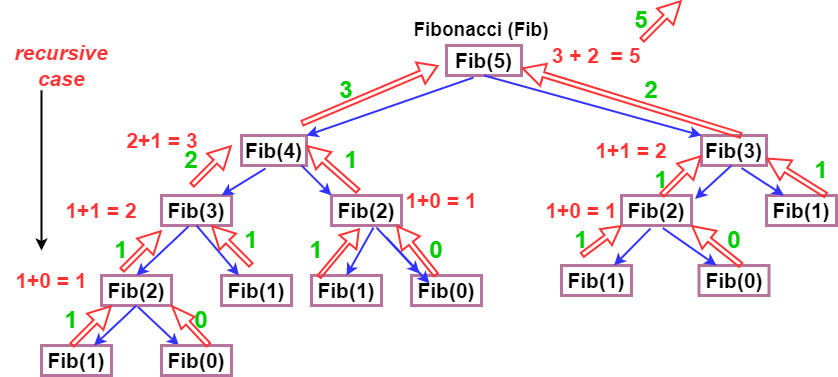

The diagram above was exported from draw.io. Its source (the exported page's mxGraphModel, read from the mxfile embedded in the PNG):
<mxGraphModel dx="1718" dy="425" grid="1" gridSize="10" guides="1" tooltips="1" connect="1" arrows="1" fold="1" page="1" pageScale="1" pageWidth="850" pageHeight="1100" math="0" shadow="0">
  <root>
    <mxCell id="0" />
    <mxCell id="1" parent="0" />
    <mxCell id="2" value="&lt;b&gt;&lt;font style=&quot;font-size: 21px;&quot;&gt;Fib(5)&lt;/font&gt;&lt;/b&gt;" style="rounded=0;whiteSpace=wrap;html=1;strokeColor=#B5739D;strokeWidth=3;" vertex="1" parent="1">
      <mxGeometry x="365" y="70" width="75" height="30" as="geometry" />
    </mxCell>
    <mxCell id="3" value="&lt;b&gt;Fibonacci (Fib)&lt;/b&gt;" style="text;html=1;strokeColor=none;fillColor=none;align=center;verticalAlign=middle;whiteSpace=wrap;rounded=0;fontSize=19;" vertex="1" parent="1">
      <mxGeometry x="275" y="40" width="250" height="30" as="geometry" />
    </mxCell>
    <mxCell id="4" value="&lt;b&gt;&lt;font style=&quot;font-size: 21px;&quot;&gt;Fib(4)&lt;/font&gt;&lt;/b&gt;" style="rounded=0;whiteSpace=wrap;html=1;strokeColor=#B5739D;strokeWidth=3;" vertex="1" parent="1">
      <mxGeometry x="160" y="160" width="65" height="30" as="geometry" />
    </mxCell>
    <mxCell id="5" value="&lt;b&gt;&lt;font style=&quot;font-size: 21px;&quot;&gt;Fib(3)&lt;/font&gt;&lt;/b&gt;" style="rounded=0;whiteSpace=wrap;html=1;strokeColor=#B5739D;strokeWidth=3;" vertex="1" parent="1">
      <mxGeometry x="80" y="220" width="70" height="30" as="geometry" />
    </mxCell>
    <mxCell id="6" value="&lt;font color=&quot;#00cc00&quot;&gt;&lt;b&gt;2&lt;/b&gt;&lt;/font&gt;" style="text;html=1;strokeColor=none;fillColor=none;align=center;verticalAlign=middle;whiteSpace=wrap;rounded=0;strokeWidth=3;fontSize=24;fontColor=#FF3333;" vertex="1" parent="1">
      <mxGeometry x="560" y="100" width="20" height="30" as="geometry" />
    </mxCell>
    <mxCell id="7" value="" style="endArrow=classic;html=1;rounded=0;strokeColor=#3333FF;strokeWidth=2;fontSize=21;fontColor=#FF3333;startArrow=none;exitX=0.5;exitY=1;exitDx=0;exitDy=0;entryX=0.25;entryY=0;entryDx=0;entryDy=0;" edge="1" source="15" target="19" parent="1">
      <mxGeometry width="50" height="50" relative="1" as="geometry">
        <mxPoint x="120" y="370" as="sourcePoint" />
        <mxPoint x="120" y="320" as="targetPoint" />
        <Array as="points" />
      </mxGeometry>
    </mxCell>
    <mxCell id="8" value="&lt;font color=&quot;#00cc00&quot;&gt;&lt;b&gt;5&lt;/b&gt;&lt;/font&gt;" style="text;html=1;strokeColor=none;fillColor=none;align=center;verticalAlign=middle;whiteSpace=wrap;rounded=0;strokeWidth=3;fontSize=24;fontColor=#FF3333;" vertex="1" parent="1">
      <mxGeometry x="550" y="30" width="20" height="30" as="geometry" />
    </mxCell>
    <mxCell id="9" value="&lt;b&gt;&lt;i&gt;&lt;font color=&quot;#ff3333&quot;&gt;recursive case&lt;/font&gt;&lt;/i&gt;&lt;/b&gt;" style="text;html=1;strokeColor=none;fillColor=none;align=center;verticalAlign=middle;whiteSpace=wrap;rounded=0;strokeWidth=3;fontSize=21;" vertex="1" parent="1">
      <mxGeometry x="-80" y="70" width="120" height="40" as="geometry" />
    </mxCell>
    <mxCell id="10" value="" style="endArrow=classic;html=1;rounded=0;strokeColor=#000000;strokeWidth=2;fontSize=24;fontColor=#00CC00;" edge="1" parent="1">
      <mxGeometry width="50" height="50" relative="1" as="geometry">
        <mxPoint x="-40" y="115" as="sourcePoint" />
        <mxPoint x="-40" y="275" as="targetPoint" />
      </mxGeometry>
    </mxCell>
    <mxCell id="11" value="&lt;font color=&quot;#00cc00&quot;&gt;&lt;b&gt;1&lt;/b&gt;&lt;/font&gt;" style="text;html=1;strokeColor=none;fillColor=none;align=center;verticalAlign=middle;whiteSpace=wrap;rounded=0;strokeWidth=3;fontSize=24;fontColor=#FF3333;" vertex="1" parent="1">
      <mxGeometry x="730" y="180" width="20" height="30" as="geometry" />
    </mxCell>
    <mxCell id="12" value="&lt;b&gt;1+0 = 1&lt;/b&gt;" style="text;html=1;strokeColor=none;fillColor=none;align=center;verticalAlign=middle;whiteSpace=wrap;rounded=0;strokeWidth=3;fontSize=21;fontColor=#FF3333;" vertex="1" parent="1">
      <mxGeometry x="-70" y="290" width="80" height="30" as="geometry" />
    </mxCell>
    <mxCell id="13" value="&lt;b&gt;&lt;font style=&quot;font-size: 21px;&quot;&gt;Fib(2)&lt;/font&gt;&lt;/b&gt;" style="rounded=0;whiteSpace=wrap;html=1;strokeColor=#B5739D;strokeWidth=3;" vertex="1" parent="1">
      <mxGeometry x="250" y="220" width="70" height="30" as="geometry" />
    </mxCell>
    <mxCell id="14" value="&lt;b&gt;&lt;font style=&quot;font-size: 21px;&quot;&gt;Fib(1)&lt;/font&gt;&lt;/b&gt;" style="rounded=0;whiteSpace=wrap;html=1;strokeColor=#B5739D;strokeWidth=3;" vertex="1" parent="1">
      <mxGeometry x="140" y="300" width="70" height="30" as="geometry" />
    </mxCell>
    <mxCell id="15" value="&lt;b&gt;&lt;font style=&quot;font-size: 21px;&quot;&gt;Fib(2)&lt;/font&gt;&lt;/b&gt;" style="rounded=0;whiteSpace=wrap;html=1;strokeColor=#B5739D;strokeWidth=3;" vertex="1" parent="1">
      <mxGeometry x="20" y="300" width="70" height="30" as="geometry" />
    </mxCell>
    <mxCell id="16" value="&lt;b&gt;&lt;font style=&quot;font-size: 21px;&quot;&gt;Fib(1)&lt;/font&gt;&lt;/b&gt;" style="rounded=0;whiteSpace=wrap;html=1;strokeColor=#B5739D;strokeWidth=3;" vertex="1" parent="1">
      <mxGeometry x="230" y="300" width="70" height="30" as="geometry" />
    </mxCell>
    <mxCell id="17" value="&lt;b&gt;&lt;font style=&quot;font-size: 21px;&quot;&gt;Fib(0)&lt;/font&gt;&lt;/b&gt;" style="rounded=0;whiteSpace=wrap;html=1;strokeColor=#B5739D;strokeWidth=3;" vertex="1" parent="1">
      <mxGeometry x="330" y="300" width="70" height="30" as="geometry" />
    </mxCell>
    <mxCell id="18" value="&lt;b&gt;&lt;font style=&quot;font-size: 21px;&quot;&gt;Fib(1)&lt;/font&gt;&lt;/b&gt;" style="rounded=0;whiteSpace=wrap;html=1;strokeColor=#B5739D;strokeWidth=3;" vertex="1" parent="1">
      <mxGeometry x="-40" y="370" width="70" height="30" as="geometry" />
    </mxCell>
    <mxCell id="19" value="&lt;b&gt;&lt;font style=&quot;font-size: 21px;&quot;&gt;Fib(0)&lt;/font&gt;&lt;/b&gt;" style="rounded=0;whiteSpace=wrap;html=1;strokeColor=#B5739D;strokeWidth=3;" vertex="1" parent="1">
      <mxGeometry x="80" y="370" width="70" height="30" as="geometry" />
    </mxCell>
    <mxCell id="20" value="" style="endArrow=classic;html=1;rounded=0;exitX=0.5;exitY=1;exitDx=0;exitDy=0;entryX=0.75;entryY=0;entryDx=0;entryDy=0;strokeColor=#3333FF;strokeWidth=2;" edge="1" source="15" target="18" parent="1">
      <mxGeometry width="50" height="50" relative="1" as="geometry">
        <mxPoint x="-120" y="390" as="sourcePoint" />
        <mxPoint x="-70" y="340" as="targetPoint" />
      </mxGeometry>
    </mxCell>
    <mxCell id="21" value="" style="endArrow=classic;html=1;rounded=0;exitX=0.386;exitY=1.033;exitDx=0;exitDy=0;entryX=0.5;entryY=0;entryDx=0;entryDy=0;strokeColor=#3333FF;strokeWidth=2;exitPerimeter=0;" edge="1" source="5" target="15" parent="1">
      <mxGeometry width="50" height="50" relative="1" as="geometry">
        <mxPoint x="65" y="340" as="sourcePoint" />
        <mxPoint x="22.5" y="380" as="targetPoint" />
        <Array as="points" />
      </mxGeometry>
    </mxCell>
    <mxCell id="22" value="" style="endArrow=classic;html=1;rounded=0;exitX=0.5;exitY=1;exitDx=0;exitDy=0;entryX=0.25;entryY=0;entryDx=0;entryDy=0;strokeColor=#3333FF;strokeWidth=2;" edge="1" source="5" target="14" parent="1">
      <mxGeometry width="50" height="50" relative="1" as="geometry">
        <mxPoint x="107.5" y="260" as="sourcePoint" />
        <mxPoint x="65" y="310" as="targetPoint" />
        <Array as="points" />
      </mxGeometry>
    </mxCell>
    <mxCell id="23" value="&lt;font color=&quot;#00cc00&quot;&gt;&lt;b&gt;0&lt;/b&gt;&lt;/font&gt;" style="text;html=1;strokeColor=none;fillColor=none;align=center;verticalAlign=middle;whiteSpace=wrap;rounded=0;strokeWidth=3;fontSize=24;fontColor=#FF3333;" vertex="1" parent="1">
      <mxGeometry x="110" y="330" width="20" height="30" as="geometry" />
    </mxCell>
    <mxCell id="24" value="&lt;font color=&quot;#00cc00&quot;&gt;&lt;b&gt;1&lt;/b&gt;&lt;/font&gt;" style="text;html=1;strokeColor=none;fillColor=none;align=center;verticalAlign=middle;whiteSpace=wrap;rounded=0;strokeWidth=3;fontSize=24;fontColor=#FF3333;" vertex="1" parent="1">
      <mxGeometry x="-20" y="330" width="20" height="30" as="geometry" />
    </mxCell>
    <mxCell id="25" value="&lt;font color=&quot;#00cc00&quot;&gt;&lt;b&gt;1&lt;/b&gt;&lt;/font&gt;" style="text;html=1;strokeColor=none;fillColor=none;align=center;verticalAlign=middle;whiteSpace=wrap;rounded=0;strokeWidth=3;fontSize=24;fontColor=#FF3333;" vertex="1" parent="1">
      <mxGeometry x="160" y="250" width="20" height="30" as="geometry" />
    </mxCell>
    <mxCell id="26" value="&lt;font color=&quot;#00cc00&quot;&gt;&lt;b&gt;1&lt;/b&gt;&lt;/font&gt;" style="text;html=1;strokeColor=none;fillColor=none;align=center;verticalAlign=middle;whiteSpace=wrap;rounded=0;strokeWidth=3;fontSize=24;fontColor=#FF3333;" vertex="1" parent="1">
      <mxGeometry x="30" y="260" width="20" height="30" as="geometry" />
    </mxCell>
    <mxCell id="27" value="&lt;b&gt;1+1 = 2&lt;/b&gt;" style="text;html=1;strokeColor=none;fillColor=none;align=center;verticalAlign=middle;whiteSpace=wrap;rounded=0;strokeWidth=3;fontSize=21;fontColor=#FF3333;" vertex="1" parent="1">
      <mxGeometry x="-20" y="220" width="80" height="30" as="geometry" />
    </mxCell>
    <mxCell id="28" value="" style="shape=flexArrow;endArrow=classic;html=1;rounded=0;strokeColor=#FF3333;strokeWidth=2;endWidth=16;endSize=6.64;width=4;" edge="1" parent="1">
      <mxGeometry width="50" height="50" relative="1" as="geometry">
        <mxPoint x="110" y="210" as="sourcePoint" />
        <mxPoint x="150" y="170" as="targetPoint" />
      </mxGeometry>
    </mxCell>
    <mxCell id="29" value="" style="endArrow=classic;html=1;rounded=0;exitX=0.369;exitY=1.1;exitDx=0;exitDy=0;entryX=0.75;entryY=0;entryDx=0;entryDy=0;strokeColor=#3333FF;strokeWidth=2;exitPerimeter=0;" edge="1" source="4" parent="1">
      <mxGeometry width="50" height="50" relative="1" as="geometry">
        <mxPoint x="182.5" y="180" as="sourcePoint" />
        <mxPoint x="140" y="220" as="targetPoint" />
      </mxGeometry>
    </mxCell>
    <mxCell id="30" value="" style="endArrow=classic;html=1;rounded=0;strokeColor=#3333FF;strokeWidth=2;fontSize=21;fontColor=#FF3333;startArrow=none;exitX=0.5;exitY=1;exitDx=0;exitDy=0;" edge="1" parent="1">
      <mxGeometry width="50" height="50" relative="1" as="geometry">
        <mxPoint x="220" y="190" as="sourcePoint" />
        <mxPoint x="250" y="220" as="targetPoint" />
        <Array as="points" />
      </mxGeometry>
    </mxCell>
    <mxCell id="31" value="" style="shape=flexArrow;endArrow=classic;html=1;rounded=0;strokeColor=#FF3333;strokeWidth=2;endWidth=16;endSize=6.64;width=4;" edge="1" parent="1">
      <mxGeometry width="50" height="50" relative="1" as="geometry">
        <mxPoint x="-10" y="370" as="sourcePoint" />
        <mxPoint x="30" y="330" as="targetPoint" />
      </mxGeometry>
    </mxCell>
    <mxCell id="32" value="" style="shape=flexArrow;endArrow=classic;html=1;rounded=0;strokeColor=#FF3333;strokeWidth=2;endWidth=16;endSize=6.64;width=4;" edge="1" parent="1">
      <mxGeometry width="50" height="50" relative="1" as="geometry">
        <mxPoint x="40" y="295" as="sourcePoint" />
        <mxPoint x="80" y="255" as="targetPoint" />
      </mxGeometry>
    </mxCell>
    <mxCell id="33" value="" style="shape=flexArrow;endArrow=classic;html=1;rounded=0;strokeColor=#FF3333;strokeWidth=2;endWidth=16;endSize=6.64;width=4;" edge="1" parent="1">
      <mxGeometry width="50" height="50" relative="1" as="geometry">
        <mxPoint x="170" y="290" as="sourcePoint" />
        <mxPoint x="130" y="250" as="targetPoint" />
      </mxGeometry>
    </mxCell>
    <mxCell id="34" value="" style="shape=flexArrow;endArrow=classic;html=1;rounded=0;strokeColor=#FF3333;strokeWidth=2;endWidth=11;endSize=6.96;width=4;" edge="1" parent="1">
      <mxGeometry width="50" height="50" relative="1" as="geometry">
        <mxPoint x="127.5" y="370" as="sourcePoint" />
        <mxPoint x="90" y="330" as="targetPoint" />
      </mxGeometry>
    </mxCell>
    <mxCell id="35" value="&lt;b&gt;2+1 = 3&lt;/b&gt;" style="text;html=1;strokeColor=none;fillColor=none;align=center;verticalAlign=middle;whiteSpace=wrap;rounded=0;strokeWidth=3;fontSize=21;fontColor=#FF3333;" vertex="1" parent="1">
      <mxGeometry x="41" y="150" width="80" height="30" as="geometry" />
    </mxCell>
    <mxCell id="36" value="&lt;font color=&quot;#00cc00&quot;&gt;&lt;b&gt;2&lt;/b&gt;&lt;/font&gt;" style="text;html=1;strokeColor=none;fillColor=none;align=center;verticalAlign=middle;whiteSpace=wrap;rounded=0;strokeWidth=3;fontSize=24;fontColor=#FF3333;" vertex="1" parent="1">
      <mxGeometry x="100" y="170" width="20" height="30" as="geometry" />
    </mxCell>
    <mxCell id="37" value="" style="endArrow=classic;html=1;rounded=0;strokeColor=#3333FF;strokeWidth=2;exitX=0.6;exitY=1.067;exitDx=0;exitDy=0;exitPerimeter=0;entryX=0.5;entryY=0;entryDx=0;entryDy=0;" edge="1" source="13" target="16" parent="1">
      <mxGeometry width="50" height="50" relative="1" as="geometry">
        <mxPoint x="380" y="280" as="sourcePoint" />
        <mxPoint x="265" y="300" as="targetPoint" />
      </mxGeometry>
    </mxCell>
    <mxCell id="38" value="" style="endArrow=classic;html=1;rounded=0;strokeColor=#3333FF;strokeWidth=2;exitX=0.643;exitY=1.067;exitDx=0;exitDy=0;exitPerimeter=0;entryX=0.114;entryY=-0.067;entryDx=0;entryDy=0;entryPerimeter=0;" edge="1" source="13" target="17" parent="1">
      <mxGeometry width="50" height="50" relative="1" as="geometry">
        <mxPoint x="360" y="270" as="sourcePoint" />
        <mxPoint x="410" y="220" as="targetPoint" />
      </mxGeometry>
    </mxCell>
    <mxCell id="39" value="" style="shape=flexArrow;endArrow=classic;html=1;rounded=0;strokeColor=#FF3333;strokeWidth=2;endWidth=16;endSize=6.64;width=4;" edge="1" parent="1">
      <mxGeometry width="50" height="50" relative="1" as="geometry">
        <mxPoint x="560" y="65" as="sourcePoint" />
        <mxPoint x="600" y="25" as="targetPoint" />
      </mxGeometry>
    </mxCell>
    <mxCell id="40" value="" style="shape=flexArrow;endArrow=classic;html=1;rounded=0;strokeColor=#FF3333;strokeWidth=2;endWidth=16;endSize=4.99;width=3;exitX=0.1;exitY=0.067;exitDx=0;exitDy=0;exitPerimeter=0;entryX=0.4;entryY=1.1;entryDx=0;entryDy=0;entryPerimeter=0;" edge="1" source="16" target="13" parent="1">
      <mxGeometry width="50" height="50" relative="1" as="geometry">
        <mxPoint x="225" y="290" as="sourcePoint" />
        <mxPoint x="265" y="250" as="targetPoint" />
      </mxGeometry>
    </mxCell>
    <mxCell id="41" value="&lt;font color=&quot;#00cc00&quot;&gt;&lt;b&gt;1&lt;/b&gt;&lt;/font&gt;" style="text;html=1;strokeColor=none;fillColor=none;align=center;verticalAlign=middle;whiteSpace=wrap;rounded=0;strokeWidth=3;fontSize=24;fontColor=#FF3333;" vertex="1" parent="1">
      <mxGeometry x="225" y="260" width="20" height="30" as="geometry" />
    </mxCell>
    <mxCell id="42" value="&lt;font color=&quot;#00cc00&quot;&gt;&lt;b&gt;0&lt;/b&gt;&lt;/font&gt;" style="text;html=1;strokeColor=none;fillColor=none;align=center;verticalAlign=middle;whiteSpace=wrap;rounded=0;strokeWidth=3;fontSize=24;fontColor=#FF3333;" vertex="1" parent="1">
      <mxGeometry x="345" y="260" width="20" height="30" as="geometry" />
    </mxCell>
    <mxCell id="43" value="" style="shape=flexArrow;endArrow=classic;html=1;rounded=0;strokeColor=#FF3333;strokeWidth=2;endWidth=16;endSize=6.64;width=4;exitX=0.386;exitY=-0.133;exitDx=0;exitDy=0;exitPerimeter=0;" edge="1" source="13" parent="1">
      <mxGeometry width="50" height="50" relative="1" as="geometry">
        <mxPoint x="272.98" y="207.99" as="sourcePoint" />
        <mxPoint x="225" y="170" as="targetPoint" />
      </mxGeometry>
    </mxCell>
    <mxCell id="44" value="&lt;b&gt;1+0 = 1&lt;/b&gt;" style="text;html=1;strokeColor=none;fillColor=none;align=center;verticalAlign=middle;whiteSpace=wrap;rounded=0;strokeWidth=3;fontSize=21;fontColor=#FF3333;" vertex="1" parent="1">
      <mxGeometry x="320" y="210" width="80" height="30" as="geometry" />
    </mxCell>
    <mxCell id="45" value="&lt;font color=&quot;#00cc00&quot;&gt;&lt;b&gt;1&lt;/b&gt;&lt;/font&gt;" style="text;html=1;strokeColor=none;fillColor=none;align=center;verticalAlign=middle;whiteSpace=wrap;rounded=0;strokeWidth=3;fontSize=24;fontColor=#FF3333;" vertex="1" parent="1">
      <mxGeometry x="260" y="170" width="20" height="30" as="geometry" />
    </mxCell>
    <mxCell id="46" value="" style="shape=flexArrow;endArrow=classic;html=1;rounded=0;strokeColor=#FF3333;strokeWidth=2;endWidth=16;endSize=5.43;width=4;" edge="1" parent="1">
      <mxGeometry width="50" height="50" relative="1" as="geometry">
        <mxPoint x="220" y="148" as="sourcePoint" />
        <mxPoint x="357" y="90" as="targetPoint" />
      </mxGeometry>
    </mxCell>
    <mxCell id="47" value="&lt;font color=&quot;#00cc00&quot;&gt;&lt;b&gt;3&lt;/b&gt;&lt;/font&gt;" style="text;html=1;strokeColor=none;fillColor=none;align=center;verticalAlign=middle;whiteSpace=wrap;rounded=0;strokeWidth=3;fontSize=24;fontColor=#FF3333;" vertex="1" parent="1">
      <mxGeometry x="255" y="100" width="20" height="30" as="geometry" />
    </mxCell>
    <mxCell id="48" value="" style="endArrow=classic;html=1;rounded=0;strokeColor=#3333FF;strokeWidth=2;exitX=0.36;exitY=1.067;exitDx=0;exitDy=0;exitPerimeter=0;entryX=1;entryY=0;entryDx=0;entryDy=0;" edge="1" source="2" target="4" parent="1">
      <mxGeometry width="50" height="50" relative="1" as="geometry">
        <mxPoint x="390" y="170" as="sourcePoint" />
        <mxPoint x="440" y="120" as="targetPoint" />
      </mxGeometry>
    </mxCell>
    <mxCell id="49" value="&lt;b&gt;&lt;font style=&quot;font-size: 21px;&quot;&gt;Fib(3)&lt;/font&gt;&lt;/b&gt;" style="rounded=0;whiteSpace=wrap;html=1;strokeColor=#B5739D;strokeWidth=3;" vertex="1" parent="1">
      <mxGeometry x="620" y="160" width="65" height="30" as="geometry" />
    </mxCell>
    <mxCell id="50" value="" style="endArrow=classic;html=1;rounded=0;strokeColor=#3333FF;strokeWidth=2;exitX=0.5;exitY=1;exitDx=0;exitDy=0;entryX=0;entryY=0;entryDx=0;entryDy=0;" edge="1" source="2" target="49" parent="1">
      <mxGeometry width="50" height="50" relative="1" as="geometry">
        <mxPoint x="402" y="112.00999999999999" as="sourcePoint" />
        <mxPoint x="490" y="160" as="targetPoint" />
      </mxGeometry>
    </mxCell>
    <mxCell id="51" value="" style="shape=flexArrow;endArrow=classic;html=1;rounded=0;strokeColor=#FF3333;strokeWidth=2;endWidth=16;endSize=6.64;width=4;" edge="1" parent="1">
      <mxGeometry width="50" height="50" relative="1" as="geometry">
        <mxPoint x="355" y="300" as="sourcePoint" />
        <mxPoint x="315" y="250" as="targetPoint" />
      </mxGeometry>
    </mxCell>
    <mxCell id="52" value="&lt;b&gt;&lt;font style=&quot;font-size: 21px;&quot;&gt;Fib(2)&lt;/font&gt;&lt;/b&gt;" style="rounded=0;whiteSpace=wrap;html=1;strokeColor=#B5739D;strokeWidth=3;" vertex="1" parent="1">
      <mxGeometry x="540" y="220" width="70" height="30" as="geometry" />
    </mxCell>
    <mxCell id="53" value="&lt;b&gt;&lt;font style=&quot;font-size: 21px;&quot;&gt;Fib(1)&lt;/font&gt;&lt;/b&gt;" style="rounded=0;whiteSpace=wrap;html=1;strokeColor=#B5739D;strokeWidth=3;" vertex="1" parent="1">
      <mxGeometry x="685" y="220" width="70" height="30" as="geometry" />
    </mxCell>
    <mxCell id="54" value="&lt;b&gt;&lt;font style=&quot;font-size: 21px;&quot;&gt;Fib(1)&lt;/font&gt;&lt;/b&gt;" style="rounded=0;whiteSpace=wrap;html=1;strokeColor=#B5739D;strokeWidth=3;" vertex="1" parent="1">
      <mxGeometry x="480" y="290" width="70" height="30" as="geometry" />
    </mxCell>
    <mxCell id="55" value="&lt;b&gt;&lt;font style=&quot;font-size: 21px;&quot;&gt;Fib(0)&lt;/font&gt;&lt;/b&gt;" style="rounded=0;whiteSpace=wrap;html=1;strokeColor=#B5739D;strokeWidth=3;" vertex="1" parent="1">
      <mxGeometry x="617.5" y="290" width="70" height="30" as="geometry" />
    </mxCell>
    <mxCell id="56" value="" style="endArrow=classic;html=1;rounded=0;strokeColor=#3333FF;strokeWidth=2;exitX=0.414;exitY=1.1;exitDx=0;exitDy=0;exitPerimeter=0;entryX=0.75;entryY=0;entryDx=0;entryDy=0;" edge="1" source="52" target="54" parent="1">
      <mxGeometry width="50" height="50" relative="1" as="geometry">
        <mxPoint x="560" y="250" as="sourcePoint" />
        <mxPoint x="540" y="280" as="targetPoint" />
      </mxGeometry>
    </mxCell>
    <mxCell id="57" value="" style="endArrow=classic;html=1;rounded=0;strokeColor=#3333FF;strokeWidth=2;exitX=0.643;exitY=1.067;exitDx=0;exitDy=0;exitPerimeter=0;entryX=0.114;entryY=-0.067;entryDx=0;entryDy=0;entryPerimeter=0;" edge="1" parent="1">
      <mxGeometry width="50" height="50" relative="1" as="geometry">
        <mxPoint x="305.01" y="262.01" as="sourcePoint" />
        <mxPoint x="347.98" y="307.99" as="targetPoint" />
      </mxGeometry>
    </mxCell>
    <mxCell id="58" value="" style="endArrow=classic;html=1;rounded=0;strokeColor=#3333FF;strokeWidth=2;exitX=0.5;exitY=1;exitDx=0;exitDy=0;entryX=0.25;entryY=0;entryDx=0;entryDy=0;" edge="1" target="55" parent="1">
      <mxGeometry width="50" height="50" relative="1" as="geometry">
        <mxPoint x="581.25" y="252.5" as="sourcePoint" />
        <mxPoint x="638.75" y="277.5" as="targetPoint" />
      </mxGeometry>
    </mxCell>
    <mxCell id="59" value="" style="shape=flexArrow;endArrow=classic;html=1;rounded=0;strokeColor=#FF3333;strokeWidth=2;endWidth=13;endSize=5.47;width=4;" edge="1" parent="1">
      <mxGeometry width="50" height="50" relative="1" as="geometry">
        <mxPoint x="500" y="280" as="sourcePoint" />
        <mxPoint x="540" y="250" as="targetPoint" />
      </mxGeometry>
    </mxCell>
    <mxCell id="60" value="" style="shape=flexArrow;endArrow=classic;html=1;rounded=0;strokeColor=#FF3333;strokeWidth=2;endWidth=16;endSize=6.64;width=4;entryX=1;entryY=1;entryDx=0;entryDy=0;" edge="1" target="52" parent="1">
      <mxGeometry width="50" height="50" relative="1" as="geometry">
        <mxPoint x="660" y="290" as="sourcePoint" />
        <mxPoint x="610" y="240" as="targetPoint" />
      </mxGeometry>
    </mxCell>
    <mxCell id="61" value="&lt;font color=&quot;#00cc00&quot;&gt;&lt;b&gt;0&lt;/b&gt;&lt;/font&gt;" style="text;html=1;strokeColor=none;fillColor=none;align=center;verticalAlign=middle;whiteSpace=wrap;rounded=0;strokeWidth=3;fontSize=24;fontColor=#FF3333;" vertex="1" parent="1">
      <mxGeometry x="642.5" y="250" width="20" height="30" as="geometry" />
    </mxCell>
    <mxCell id="62" value="&lt;font color=&quot;#00cc00&quot;&gt;&lt;b&gt;1&lt;/b&gt;&lt;/font&gt;" style="text;html=1;strokeColor=none;fillColor=none;align=center;verticalAlign=middle;whiteSpace=wrap;rounded=0;strokeWidth=3;fontSize=24;fontColor=#FF3333;" vertex="1" parent="1">
      <mxGeometry x="490" y="250" width="20" height="30" as="geometry" />
    </mxCell>
    <mxCell id="63" value="&lt;b&gt;1+0 = 1&lt;/b&gt;" style="text;html=1;strokeColor=none;fillColor=none;align=center;verticalAlign=middle;whiteSpace=wrap;rounded=0;strokeWidth=3;fontSize=21;fontColor=#FF3333;" vertex="1" parent="1">
      <mxGeometry x="460" y="220" width="80" height="30" as="geometry" />
    </mxCell>
    <mxCell id="64" value="" style="shape=flexArrow;endArrow=classic;html=1;rounded=0;strokeColor=#FF3333;strokeWidth=2;endWidth=16;endSize=6.64;width=4;" edge="1" parent="1">
      <mxGeometry width="50" height="50" relative="1" as="geometry">
        <mxPoint x="580" y="220" as="sourcePoint" />
        <mxPoint x="620" y="180" as="targetPoint" />
      </mxGeometry>
    </mxCell>
    <mxCell id="65" value="&lt;font color=&quot;#00cc00&quot;&gt;&lt;b&gt;1&lt;/b&gt;&lt;/font&gt;" style="text;html=1;strokeColor=none;fillColor=none;align=center;verticalAlign=middle;whiteSpace=wrap;rounded=0;strokeWidth=3;fontSize=24;fontColor=#FF3333;" vertex="1" parent="1">
      <mxGeometry x="570" y="190" width="20" height="30" as="geometry" />
    </mxCell>
    <mxCell id="66" value="" style="shape=flexArrow;endArrow=classic;html=1;rounded=0;strokeColor=#FF3333;strokeWidth=2;endWidth=16;endSize=6.64;width=4;entryX=1;entryY=0.75;entryDx=0;entryDy=0;" edge="1" target="49" parent="1">
      <mxGeometry width="50" height="50" relative="1" as="geometry">
        <mxPoint x="745" y="220" as="sourcePoint" />
        <mxPoint x="710" y="180" as="targetPoint" />
      </mxGeometry>
    </mxCell>
    <mxCell id="67" value="" style="endArrow=classic;html=1;rounded=0;strokeColor=#3333FF;strokeWidth=2;exitX=0.5;exitY=1;exitDx=0;exitDy=0;entryX=0.25;entryY=0;entryDx=0;entryDy=0;" edge="1" target="53" parent="1">
      <mxGeometry width="50" height="50" relative="1" as="geometry">
        <mxPoint x="660" y="192.5" as="sourcePoint" />
        <mxPoint x="700" y="210" as="targetPoint" />
      </mxGeometry>
    </mxCell>
    <mxCell id="68" value="" style="endArrow=classic;html=1;rounded=0;strokeColor=#3333FF;strokeWidth=2;entryX=0.75;entryY=0;entryDx=0;entryDy=0;" edge="1" parent="1">
      <mxGeometry width="50" height="50" relative="1" as="geometry">
        <mxPoint x="650" y="190" as="sourcePoint" />
        <mxPoint x="613.52" y="223.5" as="targetPoint" />
      </mxGeometry>
    </mxCell>
    <mxCell id="69" value="&lt;b&gt;1+1 = 2&lt;/b&gt;" style="text;html=1;strokeColor=none;fillColor=none;align=center;verticalAlign=middle;whiteSpace=wrap;rounded=0;strokeWidth=3;fontSize=21;fontColor=#FF3333;" vertex="1" parent="1">
      <mxGeometry x="510" y="160" width="80" height="30" as="geometry" />
    </mxCell>
    <mxCell id="70" value="" style="shape=flexArrow;endArrow=classic;html=1;rounded=0;strokeColor=#FF3333;strokeWidth=2;endWidth=16;endSize=6.64;width=4;entryX=1;entryY=0.75;entryDx=0;entryDy=0;" edge="1" target="2" parent="1">
      <mxGeometry width="50" height="50" relative="1" as="geometry">
        <mxPoint x="660" y="160" as="sourcePoint" />
        <mxPoint x="610" y="110" as="targetPoint" />
      </mxGeometry>
    </mxCell>
    <mxCell id="71" value="&lt;b&gt;3 + 2&amp;nbsp; = 5&lt;/b&gt;" style="text;html=1;strokeColor=none;fillColor=none;align=center;verticalAlign=middle;whiteSpace=wrap;rounded=0;strokeWidth=3;fontSize=21;fontColor=#FF3333;" vertex="1" parent="1">
      <mxGeometry x="465" y="65" width="100" height="30" as="geometry" />
    </mxCell>
  </root>
</mxGraphModel>